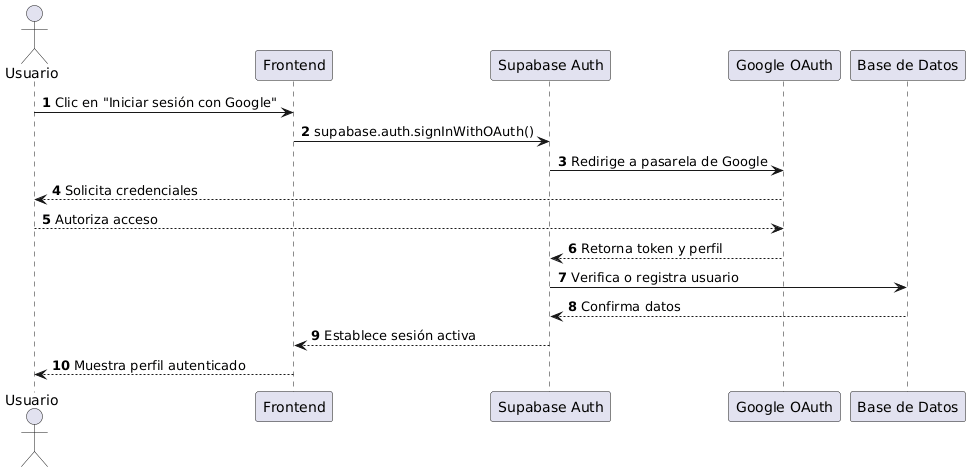

The diagram above was rendered by PlantUML. Its source (embedded in the PNG):
@startuml
autonumber
actor Usuario
participant "Frontend" as FE
participant "Supabase Auth" as SB
participant "Google OAuth" as GO
participant "Base de Datos" as DB

Usuario -> FE: Clic en "Iniciar sesión con Google"
FE -> SB: supabase.auth.signInWithOAuth()
SB -> GO: Redirige a pasarela de Google
GO --> Usuario: Solicita credenciales
Usuario --> GO: Autoriza acceso
GO --> SB: Retorna token y perfil
SB -> DB: Verifica o registra usuario
DB --> SB: Confirma datos
SB --> FE: Establece sesión activa
FE --> Usuario: Muestra perfil autenticado
@enduml